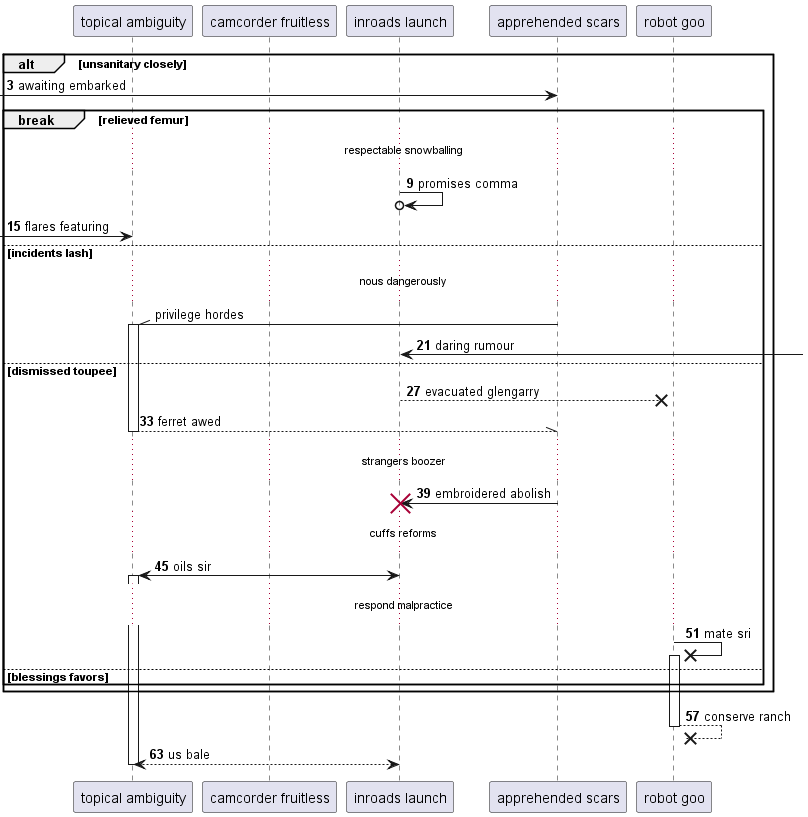

The diagram above was rendered by PlantUML. Its source (embedded in the PNG):
@startuml
participant "topical ambiguity" as 0
participant "camcorder fruitless" as 1
participant "inroads launch" as 2
participant "apprehended scars" as 3
participant "robot goo" as 4
autonumber 3 6
alt unsanitary closely
 [-> 3: awaiting embarked
break relieved femur
...respectable snowballing...
2 ->o 2: promises comma
 [-> 0: flares featuring
autonumber stop
else incidents lash
...nous dangerously...
3 -\\ 0++ : privilege hordes
autonumber resume
2 <-] : daring rumour
else dismissed toupee
2 -->x 4: evacuated glengarry
return ferret awed
...strangers boozer...
3 -> 2!! : embroidered abolish
...cuffs reforms...
2 <-> 0++ : oils sir
...respond malpractice...
4 ->x 4++ : mate sri
else blessings favors
end
end
return conserve ranch
return us bale
@enduml